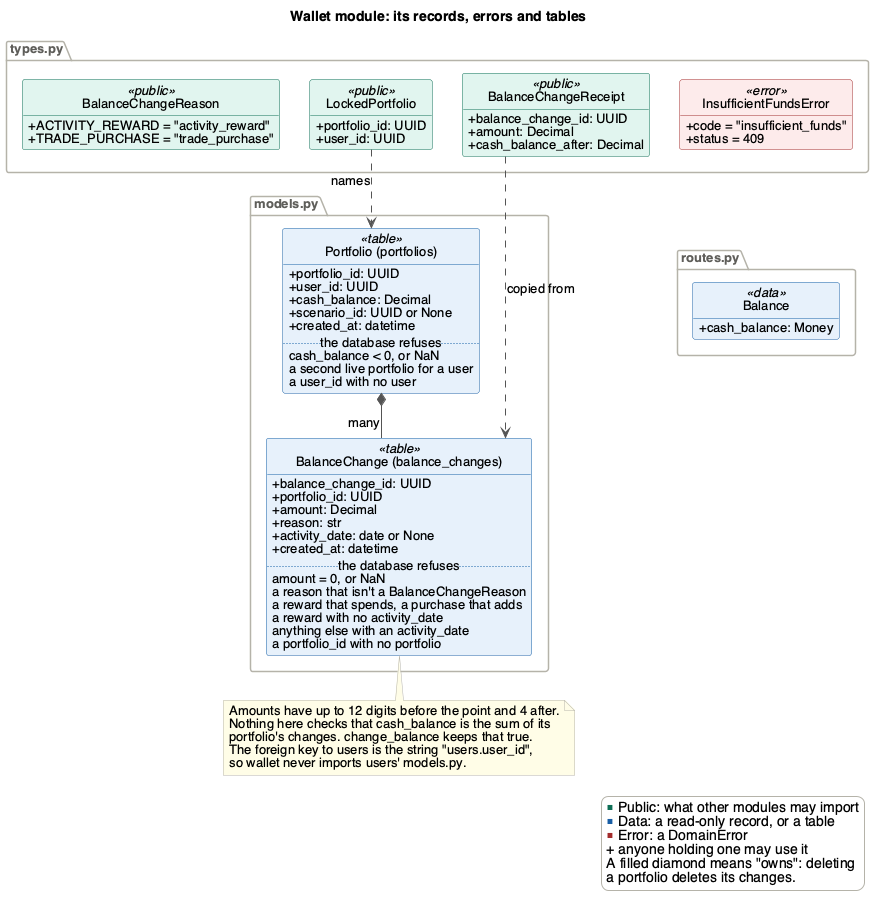

The diagram above was rendered by PlantUML. Its source (embedded in the PNG):
@startuml wallet-data
' Render with: plantuml -tpng docs/Design/SoftArchitecture/figures/wallet-data.puml
!include style.iuml
set separator none
title Wallet module: its records, errors and tables

package "types.py" {
  class BalanceChangeReason <<public>> {
    + ACTIVITY_REWARD = "activity_reward"
    + TRADE_PURCHASE = "trade_purchase"
  }
  class LockedPortfolio <<public>> {
    + portfolio_id: UUID
    + user_id: UUID
  }
  class BalanceChangeReceipt <<public>> {
    + balance_change_id: UUID
    + amount: Decimal
    + cash_balance_after: Decimal
  }
  class InsufficientFundsError <<error>> {
    + code = "insufficient_funds"
    + status = 409
  }
}

package "routes.py" {
  class Balance <<data>> {
    + cash_balance: Money
  }
}

package "models.py" {
  class "Portfolio (portfolios)" as Portfolio <<table>> {
    + portfolio_id: UUID
    + user_id: UUID
    + cash_balance: Decimal
    + scenario_id: UUID or None
    + created_at: datetime
    .. the database refuses ..
    cash_balance < 0, or NaN
    a second live portfolio for a user
    a user_id with no user
  }
  class "BalanceChange (balance_changes)" as BalanceChange <<table>> {
    + balance_change_id: UUID
    + portfolio_id: UUID
    + amount: Decimal
    + reason: str
    + activity_date: date or None
    + created_at: datetime
    .. the database refuses ..
    amount = 0, or NaN
    a reason that isn't a BalanceChangeReason
    a reward that spends, a purchase that adds
    a reward with no activity_date
    anything else with an activity_date
    a portfolio_id with no portfolio
  }
}

Portfolio *-- "many" BalanceChange
BalanceChangeReceipt ..> BalanceChange : copied from
LockedPortfolio ..> Portfolio : names

InsufficientFundsError -[hidden]down- Balance

note bottom of BalanceChange
  Amounts have up to 12 digits before the point and 4 after.
  Nothing here checks that cash_balance is the sum of its
  portfolio's changes. change_balance keeps that true.
  The foreign key to users is the string "users.user_id",
  so wallet never imports users' models.py.
end note

legend right
  <color:#0F6E56>■</color> Public: what other modules may import
  <color:#185FA5>■</color> Data: a read-only record, or a table
  <color:#A32D2D>■</color> Error: a DomainError
  + anyone holding one may use it
  A filled diamond means "owns": deleting
  a portfolio deletes its changes.
endlegend
@enduml